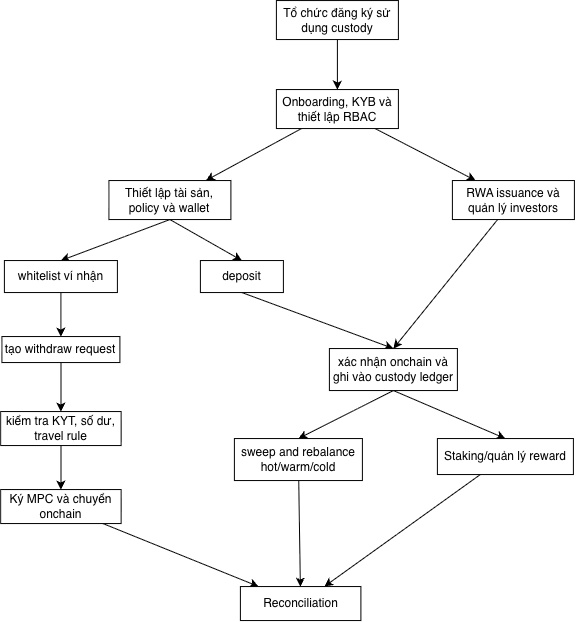

The diagram above was exported from draw.io. Its source (the exported page's mxGraphModel, read from the mxfile embedded in the PNG):
<mxGraphModel dx="1488" dy="832" grid="0" gridSize="10" guides="1" tooltips="1" connect="1" arrows="1" fold="1" page="1" pageScale="1" pageWidth="827" pageHeight="1169" math="0" shadow="0">
  <root>
    <mxCell id="0" />
    <mxCell id="1" parent="0" />
    <mxCell id="2" edge="1" parent="1" source="3" style="edgeStyle=orthogonalEdgeStyle;rounded=0;orthogonalLoop=1;jettySize=auto;html=1;" target="6">
      <mxGeometry relative="1" as="geometry" />
    </mxCell>
    <mxCell id="3" parent="1" style="rounded=0;whiteSpace=wrap;html=1;" value="Tổ chức đăng ký sử dụng custody" vertex="1">
      <mxGeometry height="39" width="122" x="344" y="2380" as="geometry" />
    </mxCell>
    <mxCell id="4" edge="1" parent="1" source="6" style="rounded=0;orthogonalLoop=1;jettySize=auto;html=1;" target="9">
      <mxGeometry relative="1" as="geometry" />
    </mxCell>
    <mxCell id="5" edge="1" parent="1" source="6" style="rounded=0;orthogonalLoop=1;jettySize=auto;html=1;" target="17">
      <mxGeometry relative="1" as="geometry" />
    </mxCell>
    <mxCell id="6" parent="1" style="rounded=0;whiteSpace=wrap;html=1;" value="Onboarding, KYB và thiết lập RBAC" vertex="1">
      <mxGeometry height="39" width="122" x="344" y="2469" as="geometry" />
    </mxCell>
    <mxCell id="7" edge="1" parent="1" source="9" style="rounded=0;orthogonalLoop=1;jettySize=auto;html=1;exitX=0.5;exitY=1;exitDx=0;exitDy=0;entryX=0.5;entryY=0;entryDx=0;entryDy=0;" target="11">
      <mxGeometry relative="1" as="geometry" />
    </mxCell>
    <mxCell id="8" edge="1" parent="1" source="9" style="rounded=0;orthogonalLoop=1;jettySize=auto;html=1;exitX=0.5;exitY=1;exitDx=0;exitDy=0;entryX=0.5;entryY=0;entryDx=0;entryDy=0;" target="13">
      <mxGeometry relative="1" as="geometry" />
    </mxCell>
    <mxCell id="9" parent="1" style="rounded=0;whiteSpace=wrap;html=1;" value="Thiết lập tài sản, policy và wallet" vertex="1">
      <mxGeometry height="39" width="122" x="176.5" y="2560" as="geometry" />
    </mxCell>
    <mxCell id="10" edge="1" parent="1" source="11" style="rounded=0;orthogonalLoop=1;jettySize=auto;html=1;entryX=0.5;entryY=0;entryDx=0;entryDy=0;" target="15">
      <mxGeometry relative="1" as="geometry" />
    </mxCell>
    <mxCell id="11" parent="1" style="rounded=0;whiteSpace=wrap;html=1;" value="whitelist ví nhận" vertex="1">
      <mxGeometry height="32" width="113" x="72" y="2640" as="geometry" />
    </mxCell>
    <mxCell id="12" edge="1" parent="1" source="13" style="rounded=0;orthogonalLoop=1;jettySize=auto;html=1;entryX=0.5;entryY=0;entryDx=0;entryDy=0;exitX=0.5;exitY=1;exitDx=0;exitDy=0;" target="20">
      <mxGeometry relative="1" as="geometry" />
    </mxCell>
    <mxCell id="13" parent="1" style="rounded=0;whiteSpace=wrap;html=1;" value="deposit" vertex="1">
      <mxGeometry height="32" width="83" x="268" y="2640" as="geometry" />
    </mxCell>
    <mxCell id="14" edge="1" parent="1" source="15" style="edgeStyle=orthogonalEdgeStyle;rounded=0;orthogonalLoop=1;jettySize=auto;html=1;" target="24">
      <mxGeometry relative="1" as="geometry" />
    </mxCell>
    <mxCell id="15" parent="1" style="rounded=0;whiteSpace=wrap;html=1;" value="tạo withdraw request" vertex="1">
      <mxGeometry height="26" width="118" x="69.5" y="2716" as="geometry" />
    </mxCell>
    <mxCell id="16" edge="1" parent="1" source="17" style="rounded=0;orthogonalLoop=1;jettySize=auto;html=1;entryX=0.5;entryY=0;entryDx=0;entryDy=0;" target="20">
      <mxGeometry relative="1" as="geometry" />
    </mxCell>
    <mxCell id="17" parent="1" style="rounded=0;whiteSpace=wrap;html=1;" value="RWA issuance và quản lý investors" vertex="1">
      <mxGeometry height="39" width="122" x="520" y="2560" as="geometry" />
    </mxCell>
    <mxCell id="18" edge="1" parent="1" source="20" style="rounded=0;orthogonalLoop=1;jettySize=auto;html=1;entryX=0.5;entryY=0;entryDx=0;entryDy=0;exitX=0.5;exitY=1;exitDx=0;exitDy=0;" target="22">
      <mxGeometry relative="1" as="geometry" />
    </mxCell>
    <mxCell id="19" edge="1" parent="1" source="20" style="rounded=0;orthogonalLoop=1;jettySize=auto;html=1;exitX=0.5;exitY=1;exitDx=0;exitDy=0;entryX=0.5;entryY=0;entryDx=0;entryDy=0;" target="26">
      <mxGeometry relative="1" as="geometry" />
    </mxCell>
    <mxCell id="20" parent="1" style="rounded=0;whiteSpace=wrap;html=1;" value="xác nhận onchain và ghi vào custody ledger" vertex="1">
      <mxGeometry height="42" width="128" x="397" y="2728" as="geometry" />
    </mxCell>
    <mxCell id="21" edge="1" parent="1" source="22" style="rounded=0;orthogonalLoop=1;jettySize=auto;html=1;" target="29">
      <mxGeometry relative="1" as="geometry" />
    </mxCell>
    <mxCell id="22" parent="1" style="rounded=0;whiteSpace=wrap;html=1;" value="sweep and rebalance hot/warm/cold" vertex="1">
      <mxGeometry height="42" width="128" x="302" y="2818" as="geometry" />
    </mxCell>
    <mxCell id="23" edge="1" parent="1" source="24" style="edgeStyle=orthogonalEdgeStyle;rounded=0;orthogonalLoop=1;jettySize=auto;html=1;entryX=0.5;entryY=0;entryDx=0;entryDy=0;" target="28">
      <mxGeometry relative="1" as="geometry" />
    </mxCell>
    <mxCell id="24" parent="1" style="rounded=0;whiteSpace=wrap;html=1;" value="kiểm tra KYT, số dư, travel rule" vertex="1">
      <mxGeometry height="34" width="120.5" x="68.25" y="2791" as="geometry" />
    </mxCell>
    <mxCell id="25" edge="1" parent="1" source="26" style="rounded=0;orthogonalLoop=1;jettySize=auto;html=1;" target="29">
      <mxGeometry relative="1" as="geometry" />
    </mxCell>
    <mxCell id="26" parent="1" style="rounded=0;whiteSpace=wrap;html=1;" value="Staking/quản lý reward" vertex="1">
      <mxGeometry height="36" width="136" x="505" y="2818" as="geometry" />
    </mxCell>
    <mxCell id="27" edge="1" parent="1" source="28" style="rounded=0;orthogonalLoop=1;jettySize=auto;html=1;" target="29">
      <mxGeometry relative="1" as="geometry" />
    </mxCell>
    <mxCell id="28" parent="1" style="rounded=0;whiteSpace=wrap;html=1;" value="Ký MPC và chuyển onchain" vertex="1">
      <mxGeometry height="34" width="120.5" x="68.25" y="2869" as="geometry" />
    </mxCell>
    <mxCell id="29" parent="1" style="rounded=0;whiteSpace=wrap;html=1;" value="Reconciliation" vertex="1">
      <mxGeometry height="34" width="120.5" x="308" y="2966" as="geometry" />
    </mxCell>
  </root>
</mxGraphModel>